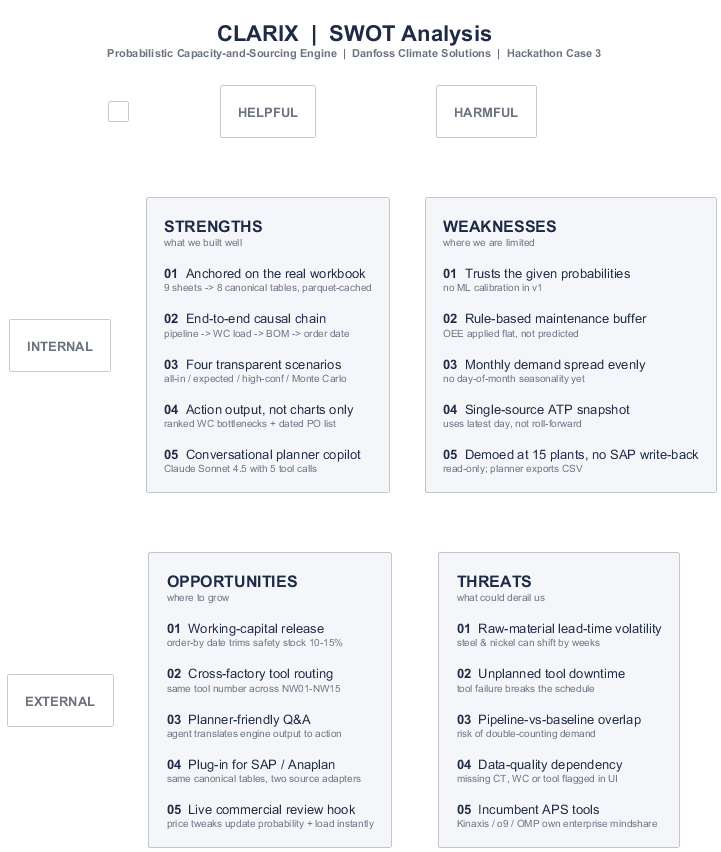

The diagram above was rendered by PlantUML. Its source (embedded in the PNG):
@startuml Clarix_SWOT_Analysis
' ============================================================
'  CLARIX  -  SWOT (consulting style, ASCII-safe)
'  Reflects the implemented Streamlit app + Anthropic agent
' ============================================================

skinparam backgroundColor #FFFFFF
skinparam defaultFontName "Helvetica"
skinparam defaultFontSize 13
skinparam shadowing false
skinparam roundCorner 4
skinparam padding 8
skinparam nodesep 0
skinparam ranksep 0

skinparam rectangle {
    BorderThickness 1
    BorderColor #1F2A44
    FontColor #1F2A44
}

skinparam titleFontSize 22
skinparam titleFontColor #1F2A44
skinparam titleFontStyle bold
skinparam titleBorderThickness 0

title CLARIX  |  SWOT Analysis\n<size:11><color:#6B7280>Probabilistic Capacity-and-Sourcing Engine  |  Danfoss Climate Solutions  |  Hackathon Case 3</color></size>

' ====== Axis labels ======
rectangle "  " as AX_TL #FFFFFF
rectangle "<b><color:#6B7280>HELPFUL</color></b>" as AX_HELP #FFFFFF
rectangle "<b><color:#6B7280>HARMFUL</color></b>" as AX_HARM #FFFFFF
rectangle "<b><color:#6B7280>INTERNAL</color></b>" as AX_INT #FFFFFF
rectangle "<b><color:#6B7280>EXTERNAL</color></b>" as AX_EXT #FFFFFF

AX_TL    -[hidden]right- AX_HELP
AX_HELP  -[hidden]right- AX_HARM
AX_TL    -[hidden]down-  AX_INT
AX_INT   -[hidden]down-  AX_EXT

' ====== STRENGTHS ======
rectangle "<b><size:16>STRENGTHS</size></b>\n<size:10><color:#6B7280>what we built well</color></size>\n\n<b>01</b>  Anchored on the real workbook\n<size:10><color:#6B7280>9 sheets -> 8 canonical tables, parquet-cached</color></size>\n\n<b>02</b>  End-to-end causal chain\n<size:10><color:#6B7280>pipeline -> WC load -> BOM -> order date</color></size>\n\n<b>03</b>  Four transparent scenarios\n<size:10><color:#6B7280>all-in / expected / high-conf / Monte Carlo</color></size>\n\n<b>04</b>  Action output, not charts only\n<size:10><color:#6B7280>ranked WC bottlenecks + dated PO list</color></size>\n\n<b>05</b>  Conversational planner copilot\n<size:10><color:#6B7280>Claude Sonnet 4.5 with 5 tool calls</color></size>" as STR #F4F6FA

' ====== WEAKNESSES ======
rectangle "<b><size:16>WEAKNESSES</size></b>\n<size:10><color:#6B7280>where we are limited</color></size>\n\n<b>01</b>  Trusts the given probabilities\n<size:10><color:#6B7280>no ML calibration in v1</color></size>\n\n<b>02</b>  Rule-based maintenance buffer\n<size:10><color:#6B7280>OEE applied flat, not predicted</color></size>\n\n<b>03</b>  Monthly demand spread evenly\n<size:10><color:#6B7280>no day-of-month seasonality yet</color></size>\n\n<b>04</b>  Single-source ATP snapshot\n<size:10><color:#6B7280>uses latest day, not roll-forward</color></size>\n\n<b>05</b>  Demoed at 15 plants, no SAP write-back\n<size:10><color:#6B7280>read-only; planner exports CSV</color></size>" as WEA #F4F6FA

' ====== OPPORTUNITIES ======
rectangle "<b><size:16>OPPORTUNITIES</size></b>\n<size:10><color:#6B7280>where to grow</color></size>\n\n<b>01</b>  Working-capital release\n<size:10><color:#6B7280>order-by date trims safety stock 10-15%</color></size>\n\n<b>02</b>  Cross-factory tool routing\n<size:10><color:#6B7280>same tool number across NW01-NW15</color></size>\n\n<b>03</b>  Planner-friendly Q&A\n<size:10><color:#6B7280>agent translates engine output to action</color></size>\n\n<b>04</b>  Plug-in for SAP / Anaplan\n<size:10><color:#6B7280>same canonical tables, two source adapters</color></size>\n\n<b>05</b>  Live commercial review hook\n<size:10><color:#6B7280>price tweaks update probability + load instantly</color></size>" as OPP #F4F6FA

' ====== THREATS ======
rectangle "<b><size:16>THREATS</size></b>\n<size:10><color:#6B7280>what could derail us</color></size>\n\n<b>01</b>  Raw-material lead-time volatility\n<size:10><color:#6B7280>steel & nickel can shift by weeks</color></size>\n\n<b>02</b>  Unplanned tool downtime\n<size:10><color:#6B7280>tool failure breaks the schedule</color></size>\n\n<b>03</b>  Pipeline-vs-baseline overlap\n<size:10><color:#6B7280>risk of double-counting demand</color></size>\n\n<b>04</b>  Data-quality dependency\n<size:10><color:#6B7280>missing CT, WC or tool flagged in UI</color></size>\n\n<b>05</b>  Incumbent APS tools\n<size:10><color:#6B7280>Kinaxis / o9 / OMP own enterprise mindshare</color></size>" as THR #F4F6FA

' ====== Layout ======
AX_HELP -[hidden]down- STR
AX_HARM -[hidden]down- WEA
AX_INT  -[hidden]right- STR
AX_EXT  -[hidden]right- OPP

STR -[hidden]right- WEA
OPP -[hidden]right- THR
STR -[hidden]down-  OPP
WEA -[hidden]down-  THR

@enduml